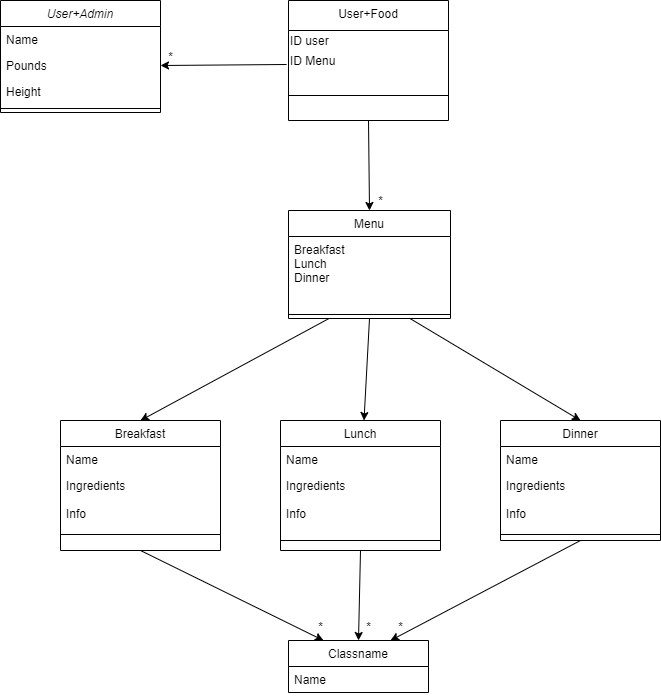

The diagram above was exported from draw.io. Its source (the exported page's mxGraphModel, read from the mxfile embedded in the PNG):
<mxGraphModel dx="1422" dy="794" grid="1" gridSize="10" guides="1" tooltips="1" connect="1" arrows="1" fold="1" page="1" pageScale="1" pageWidth="827" pageHeight="1169" math="0" shadow="0">
  <root>
    <mxCell id="WIyWlLk6GJQsqaUBKTNV-0" />
    <mxCell id="WIyWlLk6GJQsqaUBKTNV-1" parent="WIyWlLk6GJQsqaUBKTNV-0" />
    <mxCell id="zkfFHV4jXpPFQw0GAbJ--0" value="User+Admin" style="swimlane;fontStyle=2;align=center;verticalAlign=top;childLayout=stackLayout;horizontal=1;startSize=26;horizontalStack=0;resizeParent=1;resizeLast=0;collapsible=1;marginBottom=0;rounded=0;shadow=0;strokeWidth=1;" parent="WIyWlLk6GJQsqaUBKTNV-1" vertex="1">
      <mxGeometry x="220" y="120" width="160" height="112" as="geometry">
        <mxRectangle x="230" y="140" width="160" height="26" as="alternateBounds" />
      </mxGeometry>
    </mxCell>
    <mxCell id="zkfFHV4jXpPFQw0GAbJ--1" value="Name" style="text;align=left;verticalAlign=top;spacingLeft=4;spacingRight=4;overflow=hidden;rotatable=0;points=[[0,0.5],[1,0.5]];portConstraint=eastwest;" parent="zkfFHV4jXpPFQw0GAbJ--0" vertex="1">
      <mxGeometry y="26" width="160" height="26" as="geometry" />
    </mxCell>
    <mxCell id="zkfFHV4jXpPFQw0GAbJ--2" value="Pounds" style="text;align=left;verticalAlign=top;spacingLeft=4;spacingRight=4;overflow=hidden;rotatable=0;points=[[0,0.5],[1,0.5]];portConstraint=eastwest;rounded=0;shadow=0;html=0;" parent="zkfFHV4jXpPFQw0GAbJ--0" vertex="1">
      <mxGeometry y="52" width="160" height="26" as="geometry" />
    </mxCell>
    <mxCell id="zkfFHV4jXpPFQw0GAbJ--3" value="Height" style="text;align=left;verticalAlign=top;spacingLeft=4;spacingRight=4;overflow=hidden;rotatable=0;points=[[0,0.5],[1,0.5]];portConstraint=eastwest;rounded=0;shadow=0;html=0;" parent="zkfFHV4jXpPFQw0GAbJ--0" vertex="1">
      <mxGeometry y="78" width="160" height="26" as="geometry" />
    </mxCell>
    <mxCell id="zkfFHV4jXpPFQw0GAbJ--4" value="" style="line;html=1;strokeWidth=1;align=left;verticalAlign=middle;spacingTop=-1;spacingLeft=3;spacingRight=3;rotatable=0;labelPosition=right;points=[];portConstraint=eastwest;" parent="zkfFHV4jXpPFQw0GAbJ--0" vertex="1">
      <mxGeometry y="104" width="160" height="8" as="geometry" />
    </mxCell>
    <mxCell id="zkfFHV4jXpPFQw0GAbJ--6" value="Breakfast" style="swimlane;fontStyle=0;align=center;verticalAlign=top;childLayout=stackLayout;horizontal=1;startSize=26;horizontalStack=0;resizeParent=1;resizeLast=0;collapsible=1;marginBottom=0;rounded=0;shadow=0;strokeWidth=1;" parent="WIyWlLk6GJQsqaUBKTNV-1" vertex="1">
      <mxGeometry x="280" y="540" width="160" height="130" as="geometry">
        <mxRectangle x="130" y="380" width="160" height="26" as="alternateBounds" />
      </mxGeometry>
    </mxCell>
    <mxCell id="zkfFHV4jXpPFQw0GAbJ--7" value="Name" style="text;align=left;verticalAlign=top;spacingLeft=4;spacingRight=4;overflow=hidden;rotatable=0;points=[[0,0.5],[1,0.5]];portConstraint=eastwest;" parent="zkfFHV4jXpPFQw0GAbJ--6" vertex="1">
      <mxGeometry y="26" width="160" height="26" as="geometry" />
    </mxCell>
    <mxCell id="zkfFHV4jXpPFQw0GAbJ--8" value="Ingredients&#10;&#10;Info" style="text;align=left;verticalAlign=top;spacingLeft=4;spacingRight=4;overflow=hidden;rotatable=0;points=[[0,0.5],[1,0.5]];portConstraint=eastwest;rounded=0;shadow=0;html=0;" parent="zkfFHV4jXpPFQw0GAbJ--6" vertex="1">
      <mxGeometry y="52" width="160" height="58" as="geometry" />
    </mxCell>
    <mxCell id="zkfFHV4jXpPFQw0GAbJ--9" value="" style="line;html=1;strokeWidth=1;align=left;verticalAlign=middle;spacingTop=-1;spacingLeft=3;spacingRight=3;rotatable=0;labelPosition=right;points=[];portConstraint=eastwest;" parent="zkfFHV4jXpPFQw0GAbJ--6" vertex="1">
      <mxGeometry y="110" width="160" height="8" as="geometry" />
    </mxCell>
    <mxCell id="zkfFHV4jXpPFQw0GAbJ--13" value="Menu" style="swimlane;fontStyle=0;align=center;verticalAlign=top;childLayout=stackLayout;horizontal=1;startSize=26;horizontalStack=0;resizeParent=1;resizeLast=0;collapsible=1;marginBottom=0;rounded=0;shadow=0;strokeWidth=1;" parent="WIyWlLk6GJQsqaUBKTNV-1" vertex="1">
      <mxGeometry x="508" y="330" width="162" height="108" as="geometry">
        <mxRectangle x="340" y="380" width="170" height="26" as="alternateBounds" />
      </mxGeometry>
    </mxCell>
    <mxCell id="zkfFHV4jXpPFQw0GAbJ--14" value="Breakfast&#10;Lunch&#10;Dinner" style="text;align=left;verticalAlign=top;spacingLeft=4;spacingRight=4;overflow=hidden;rotatable=0;points=[[0,0.5],[1,0.5]];portConstraint=eastwest;" parent="zkfFHV4jXpPFQw0GAbJ--13" vertex="1">
      <mxGeometry y="26" width="162" height="74" as="geometry" />
    </mxCell>
    <mxCell id="zkfFHV4jXpPFQw0GAbJ--15" value="" style="line;html=1;strokeWidth=1;align=left;verticalAlign=middle;spacingTop=-1;spacingLeft=3;spacingRight=3;rotatable=0;labelPosition=right;points=[];portConstraint=eastwest;" parent="zkfFHV4jXpPFQw0GAbJ--13" vertex="1">
      <mxGeometry y="100" width="162" height="8" as="geometry" />
    </mxCell>
    <mxCell id="zkfFHV4jXpPFQw0GAbJ--17" value="User+Food" style="swimlane;fontStyle=0;align=center;verticalAlign=top;childLayout=stackLayout;horizontal=1;startSize=30;horizontalStack=0;resizeParent=1;resizeLast=0;collapsible=1;marginBottom=0;rounded=0;shadow=0;strokeWidth=1;" parent="WIyWlLk6GJQsqaUBKTNV-1" vertex="1">
      <mxGeometry x="508" y="120" width="160" height="120" as="geometry">
        <mxRectangle x="550" y="140" width="160" height="26" as="alternateBounds" />
      </mxGeometry>
    </mxCell>
    <mxCell id="_FCGnBTf7NczC89AChjs-1" value="ID user" style="text;html=1;align=left;verticalAlign=middle;resizable=0;points=[];autosize=1;" vertex="1" parent="zkfFHV4jXpPFQw0GAbJ--17">
      <mxGeometry y="30" width="160" height="20" as="geometry" />
    </mxCell>
    <mxCell id="_FCGnBTf7NczC89AChjs-2" value="ID Menu" style="text;html=1;align=left;verticalAlign=middle;resizable=0;points=[];autosize=1;" vertex="1" parent="zkfFHV4jXpPFQw0GAbJ--17">
      <mxGeometry y="50" width="160" height="20" as="geometry" />
    </mxCell>
    <mxCell id="zkfFHV4jXpPFQw0GAbJ--23" value="" style="line;html=1;strokeWidth=1;align=left;verticalAlign=middle;spacingTop=-1;spacingLeft=3;spacingRight=3;rotatable=0;labelPosition=right;points=[];portConstraint=eastwest;" parent="zkfFHV4jXpPFQw0GAbJ--17" vertex="1">
      <mxGeometry y="70" width="160" height="50" as="geometry" />
    </mxCell>
    <mxCell id="_FCGnBTf7NczC89AChjs-3" value="" style="endArrow=classic;html=1;exitX=-0.012;exitY=0.7;exitDx=0;exitDy=0;entryX=1;entryY=0.5;entryDx=0;entryDy=0;exitPerimeter=0;" edge="1" parent="WIyWlLk6GJQsqaUBKTNV-1" source="_FCGnBTf7NczC89AChjs-2" target="zkfFHV4jXpPFQw0GAbJ--2">
      <mxGeometry width="50" height="50" relative="1" as="geometry">
        <mxPoint x="390" y="430" as="sourcePoint" />
        <mxPoint x="440" y="380" as="targetPoint" />
      </mxGeometry>
    </mxCell>
    <mxCell id="_FCGnBTf7NczC89AChjs-4" value="*" style="text;html=1;align=center;verticalAlign=middle;resizable=0;points=[];autosize=1;" vertex="1" parent="WIyWlLk6GJQsqaUBKTNV-1">
      <mxGeometry x="380" y="166" width="20" height="20" as="geometry" />
    </mxCell>
    <mxCell id="_FCGnBTf7NczC89AChjs-5" value="" style="endArrow=classic;html=1;exitX=0.5;exitY=1;exitDx=0;exitDy=0;entryX=0.5;entryY=0;entryDx=0;entryDy=0;" edge="1" parent="WIyWlLk6GJQsqaUBKTNV-1" source="zkfFHV4jXpPFQw0GAbJ--17" target="zkfFHV4jXpPFQw0GAbJ--13">
      <mxGeometry width="50" height="50" relative="1" as="geometry">
        <mxPoint x="390" y="430" as="sourcePoint" />
        <mxPoint x="440" y="380" as="targetPoint" />
      </mxGeometry>
    </mxCell>
    <mxCell id="_FCGnBTf7NczC89AChjs-6" value="*" style="text;html=1;align=center;verticalAlign=middle;resizable=0;points=[];autosize=1;" vertex="1" parent="WIyWlLk6GJQsqaUBKTNV-1">
      <mxGeometry x="590" y="310" width="20" height="20" as="geometry" />
    </mxCell>
    <mxCell id="_FCGnBTf7NczC89AChjs-7" value="Lunch" style="swimlane;fontStyle=0;align=center;verticalAlign=top;childLayout=stackLayout;horizontal=1;startSize=26;horizontalStack=0;resizeParent=1;resizeLast=0;collapsible=1;marginBottom=0;rounded=0;shadow=0;strokeWidth=1;" vertex="1" parent="WIyWlLk6GJQsqaUBKTNV-1">
      <mxGeometry x="500" y="540" width="160" height="130" as="geometry">
        <mxRectangle x="130" y="380" width="160" height="26" as="alternateBounds" />
      </mxGeometry>
    </mxCell>
    <mxCell id="_FCGnBTf7NczC89AChjs-8" value="Name" style="text;align=left;verticalAlign=top;spacingLeft=4;spacingRight=4;overflow=hidden;rotatable=0;points=[[0,0.5],[1,0.5]];portConstraint=eastwest;" vertex="1" parent="_FCGnBTf7NczC89AChjs-7">
      <mxGeometry y="26" width="160" height="26" as="geometry" />
    </mxCell>
    <mxCell id="_FCGnBTf7NczC89AChjs-9" value="Ingredients&#10;&#10;Info&#10;" style="text;align=left;verticalAlign=top;spacingLeft=4;spacingRight=4;overflow=hidden;rotatable=0;points=[[0,0.5],[1,0.5]];portConstraint=eastwest;rounded=0;shadow=0;html=0;" vertex="1" parent="_FCGnBTf7NczC89AChjs-7">
      <mxGeometry y="52" width="160" height="58" as="geometry" />
    </mxCell>
    <mxCell id="_FCGnBTf7NczC89AChjs-10" value="" style="line;html=1;strokeWidth=1;align=left;verticalAlign=middle;spacingTop=-1;spacingLeft=3;spacingRight=3;rotatable=0;labelPosition=right;points=[];portConstraint=eastwest;" vertex="1" parent="_FCGnBTf7NczC89AChjs-7">
      <mxGeometry y="110" width="160" height="20" as="geometry" />
    </mxCell>
    <mxCell id="_FCGnBTf7NczC89AChjs-13" value="Dinner" style="swimlane;fontStyle=0;align=center;verticalAlign=top;childLayout=stackLayout;horizontal=1;startSize=26;horizontalStack=0;resizeParent=1;resizeLast=0;collapsible=1;marginBottom=0;rounded=0;shadow=0;strokeWidth=1;" vertex="1" parent="WIyWlLk6GJQsqaUBKTNV-1">
      <mxGeometry x="720" y="540" width="160" height="120" as="geometry">
        <mxRectangle x="130" y="380" width="160" height="26" as="alternateBounds" />
      </mxGeometry>
    </mxCell>
    <mxCell id="_FCGnBTf7NczC89AChjs-14" value="Name" style="text;align=left;verticalAlign=top;spacingLeft=4;spacingRight=4;overflow=hidden;rotatable=0;points=[[0,0.5],[1,0.5]];portConstraint=eastwest;" vertex="1" parent="_FCGnBTf7NczC89AChjs-13">
      <mxGeometry y="26" width="160" height="26" as="geometry" />
    </mxCell>
    <mxCell id="_FCGnBTf7NczC89AChjs-15" value="Ingredients&#10;&#10;Info" style="text;align=left;verticalAlign=top;spacingLeft=4;spacingRight=4;overflow=hidden;rotatable=0;points=[[0,0.5],[1,0.5]];portConstraint=eastwest;rounded=0;shadow=0;html=0;" vertex="1" parent="_FCGnBTf7NczC89AChjs-13">
      <mxGeometry y="52" width="160" height="58" as="geometry" />
    </mxCell>
    <mxCell id="_FCGnBTf7NczC89AChjs-16" value="" style="line;html=1;strokeWidth=1;align=left;verticalAlign=middle;spacingTop=-1;spacingLeft=3;spacingRight=3;rotatable=0;labelPosition=right;points=[];portConstraint=eastwest;" vertex="1" parent="_FCGnBTf7NczC89AChjs-13">
      <mxGeometry y="110" width="160" height="8" as="geometry" />
    </mxCell>
    <mxCell id="_FCGnBTf7NczC89AChjs-21" value="" style="endArrow=classic;html=1;exitX=0.25;exitY=1;exitDx=0;exitDy=0;entryX=0.5;entryY=0;entryDx=0;entryDy=0;" edge="1" parent="WIyWlLk6GJQsqaUBKTNV-1" source="zkfFHV4jXpPFQw0GAbJ--13" target="zkfFHV4jXpPFQw0GAbJ--6">
      <mxGeometry width="50" height="50" relative="1" as="geometry">
        <mxPoint x="390" y="530" as="sourcePoint" />
        <mxPoint x="440" y="480" as="targetPoint" />
      </mxGeometry>
    </mxCell>
    <mxCell id="_FCGnBTf7NczC89AChjs-22" value="" style="endArrow=classic;html=1;exitX=0.5;exitY=1;exitDx=0;exitDy=0;" edge="1" parent="WIyWlLk6GJQsqaUBKTNV-1" source="zkfFHV4jXpPFQw0GAbJ--13" target="_FCGnBTf7NczC89AChjs-7">
      <mxGeometry width="50" height="50" relative="1" as="geometry">
        <mxPoint x="390" y="530" as="sourcePoint" />
        <mxPoint x="440" y="480" as="targetPoint" />
      </mxGeometry>
    </mxCell>
    <mxCell id="_FCGnBTf7NczC89AChjs-23" value="" style="endArrow=classic;html=1;exitX=0.75;exitY=1;exitDx=0;exitDy=0;entryX=0.5;entryY=0;entryDx=0;entryDy=0;" edge="1" parent="WIyWlLk6GJQsqaUBKTNV-1" source="zkfFHV4jXpPFQw0GAbJ--13" target="_FCGnBTf7NczC89AChjs-13">
      <mxGeometry width="50" height="50" relative="1" as="geometry">
        <mxPoint x="390" y="530" as="sourcePoint" />
        <mxPoint x="440" y="480" as="targetPoint" />
      </mxGeometry>
    </mxCell>
    <mxCell id="_FCGnBTf7NczC89AChjs-26" value="Classname" style="swimlane;fontStyle=0;childLayout=stackLayout;horizontal=1;startSize=26;fillColor=none;horizontalStack=0;resizeParent=1;resizeParentMax=0;resizeLast=0;collapsible=1;marginBottom=0;" vertex="1" parent="WIyWlLk6GJQsqaUBKTNV-1">
      <mxGeometry x="508" y="760" width="140" height="52" as="geometry" />
    </mxCell>
    <mxCell id="_FCGnBTf7NczC89AChjs-27" value="Name" style="text;strokeColor=none;fillColor=none;align=left;verticalAlign=top;spacingLeft=4;spacingRight=4;overflow=hidden;rotatable=0;points=[[0,0.5],[1,0.5]];portConstraint=eastwest;" vertex="1" parent="_FCGnBTf7NczC89AChjs-26">
      <mxGeometry y="26" width="140" height="26" as="geometry" />
    </mxCell>
    <mxCell id="_FCGnBTf7NczC89AChjs-30" value="" style="endArrow=classic;html=1;exitX=0.5;exitY=1;exitDx=0;exitDy=0;entryX=0.25;entryY=0;entryDx=0;entryDy=0;" edge="1" parent="WIyWlLk6GJQsqaUBKTNV-1" source="zkfFHV4jXpPFQw0GAbJ--6" target="_FCGnBTf7NczC89AChjs-26">
      <mxGeometry width="50" height="50" relative="1" as="geometry">
        <mxPoint x="390" y="730" as="sourcePoint" />
        <mxPoint x="440" y="680" as="targetPoint" />
      </mxGeometry>
    </mxCell>
    <mxCell id="_FCGnBTf7NczC89AChjs-31" value="" style="endArrow=classic;html=1;exitX=0.5;exitY=1;exitDx=0;exitDy=0;entryX=0.5;entryY=0;entryDx=0;entryDy=0;" edge="1" parent="WIyWlLk6GJQsqaUBKTNV-1" source="_FCGnBTf7NczC89AChjs-7" target="_FCGnBTf7NczC89AChjs-26">
      <mxGeometry width="50" height="50" relative="1" as="geometry">
        <mxPoint x="370" y="680" as="sourcePoint" />
        <mxPoint x="553" y="770" as="targetPoint" />
      </mxGeometry>
    </mxCell>
    <mxCell id="_FCGnBTf7NczC89AChjs-32" value="" style="endArrow=classic;html=1;exitX=0.5;exitY=1;exitDx=0;exitDy=0;" edge="1" parent="WIyWlLk6GJQsqaUBKTNV-1" source="_FCGnBTf7NczC89AChjs-13">
      <mxGeometry width="50" height="50" relative="1" as="geometry">
        <mxPoint x="590" y="680" as="sourcePoint" />
        <mxPoint x="610" y="760" as="targetPoint" />
      </mxGeometry>
    </mxCell>
    <mxCell id="_FCGnBTf7NczC89AChjs-33" value="*" style="text;html=1;align=center;verticalAlign=middle;resizable=0;points=[];autosize=1;" vertex="1" parent="WIyWlLk6GJQsqaUBKTNV-1">
      <mxGeometry x="530" y="736" width="20" height="20" as="geometry" />
    </mxCell>
    <mxCell id="_FCGnBTf7NczC89AChjs-34" value="*" style="text;html=1;align=center;verticalAlign=middle;resizable=0;points=[];autosize=1;" vertex="1" parent="WIyWlLk6GJQsqaUBKTNV-1">
      <mxGeometry x="578" y="736" width="20" height="20" as="geometry" />
    </mxCell>
    <mxCell id="_FCGnBTf7NczC89AChjs-35" value="*" style="text;html=1;align=center;verticalAlign=middle;resizable=0;points=[];autosize=1;" vertex="1" parent="WIyWlLk6GJQsqaUBKTNV-1">
      <mxGeometry x="610" y="736" width="20" height="20" as="geometry" />
    </mxCell>
  </root>
</mxGraphModel>